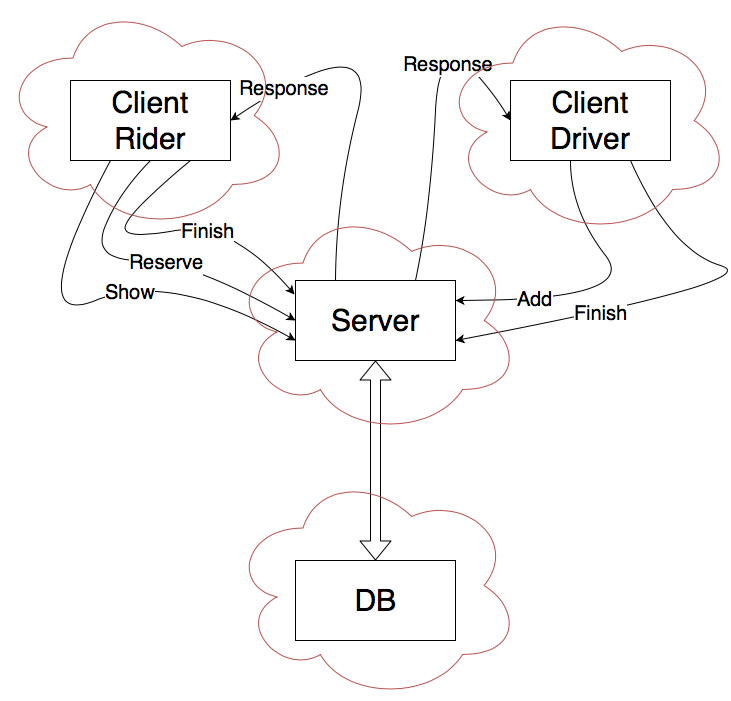

The diagram above was exported from draw.io. Its source (the exported page's mxGraphModel, read from the mxfile embedded in the PNG):
<mxGraphModel dx="1158" dy="814" grid="1" gridSize="10" guides="1" tooltips="1" connect="1" arrows="1" fold="1" page="1" pageScale="1" pageWidth="850" pageHeight="1100" math="0" shadow="0">
  <root>
    <mxCell id="0" />
    <mxCell id="1" parent="0" />
    <mxCell id="vTMadHiQvs3DbJVuj7rn-1" value="&lt;font style=&quot;font-size: 30px&quot;&gt;Client Rider&lt;/font&gt;" style="rounded=0;whiteSpace=wrap;html=1;" vertex="1" parent="1">
      <mxGeometry x="120" y="160" width="160" height="80" as="geometry" />
    </mxCell>
    <mxCell id="vTMadHiQvs3DbJVuj7rn-2" value="&lt;font style=&quot;font-size: 30px&quot;&gt;Client Driver&lt;br&gt;&lt;/font&gt;" style="rounded=0;whiteSpace=wrap;html=1;" vertex="1" parent="1">
      <mxGeometry x="560" y="160" width="160" height="80" as="geometry" />
    </mxCell>
    <mxCell id="vTMadHiQvs3DbJVuj7rn-3" value="&lt;font style=&quot;font-size: 30px&quot;&gt;DB&lt;/font&gt;" style="rounded=0;whiteSpace=wrap;html=1;" vertex="1" parent="1">
      <mxGeometry x="345" y="640" width="160" height="80" as="geometry" />
    </mxCell>
    <mxCell id="vTMadHiQvs3DbJVuj7rn-4" value="&lt;font style=&quot;font-size: 30px&quot;&gt;Server&lt;/font&gt;" style="rounded=0;whiteSpace=wrap;html=1;" vertex="1" parent="1">
      <mxGeometry x="345" y="360" width="160" height="80" as="geometry" />
    </mxCell>
    <mxCell id="vTMadHiQvs3DbJVuj7rn-7" value="" style="shape=flexArrow;endArrow=classic;startArrow=classic;html=1;exitX=0.5;exitY=0;exitDx=0;exitDy=0;entryX=0.5;entryY=1;entryDx=0;entryDy=0;" edge="1" parent="1" source="vTMadHiQvs3DbJVuj7rn-3" target="vTMadHiQvs3DbJVuj7rn-4">
      <mxGeometry width="50" height="50" relative="1" as="geometry">
        <mxPoint x="400" y="520" as="sourcePoint" />
        <mxPoint x="450" y="470" as="targetPoint" />
      </mxGeometry>
    </mxCell>
    <mxCell id="vTMadHiQvs3DbJVuj7rn-8" value="" style="curved=1;endArrow=classic;html=1;exitX=0.25;exitY=1;exitDx=0;exitDy=0;entryX=0;entryY=0.75;entryDx=0;entryDy=0;" edge="1" parent="1" source="vTMadHiQvs3DbJVuj7rn-1" target="vTMadHiQvs3DbJVuj7rn-4">
      <mxGeometry width="50" height="50" relative="1" as="geometry">
        <mxPoint x="160" y="360" as="sourcePoint" />
        <mxPoint x="210" y="310" as="targetPoint" />
        <Array as="points">
          <mxPoint x="70" y="410" />
          <mxPoint x="220" y="350" />
        </Array>
      </mxGeometry>
    </mxCell>
    <mxCell id="vTMadHiQvs3DbJVuj7rn-9" value="&lt;font style=&quot;font-size: 20px&quot;&gt;Show&lt;/font&gt;" style="text;html=1;resizable=0;points=[];align=center;verticalAlign=middle;labelBackgroundColor=#ffffff;" vertex="1" connectable="0" parent="vTMadHiQvs3DbJVuj7rn-8">
      <mxGeometry x="0.2377" y="-5" relative="1" as="geometry">
        <mxPoint as="offset" />
      </mxGeometry>
    </mxCell>
    <mxCell id="vTMadHiQvs3DbJVuj7rn-10" value="" style="curved=1;endArrow=classic;html=1;exitX=0.5;exitY=1;exitDx=0;exitDy=0;entryX=0;entryY=0.5;entryDx=0;entryDy=0;" edge="1" parent="1" source="vTMadHiQvs3DbJVuj7rn-1" target="vTMadHiQvs3DbJVuj7rn-4">
      <mxGeometry width="50" height="50" relative="1" as="geometry">
        <mxPoint x="110" y="710" as="sourcePoint" />
        <mxPoint x="160" y="660" as="targetPoint" />
        <Array as="points">
          <mxPoint x="170" y="270" />
          <mxPoint x="140" y="340" />
          <mxPoint x="240" y="340" />
        </Array>
      </mxGeometry>
    </mxCell>
    <mxCell id="vTMadHiQvs3DbJVuj7rn-11" value="&lt;font style=&quot;font-size: 20px&quot;&gt;Reserve&lt;/font&gt;" style="text;html=1;resizable=0;points=[];align=center;verticalAlign=middle;labelBackgroundColor=#ffffff;" vertex="1" connectable="0" parent="vTMadHiQvs3DbJVuj7rn-10">
      <mxGeometry x="0.1403" y="-1" relative="1" as="geometry">
        <mxPoint as="offset" />
      </mxGeometry>
    </mxCell>
    <mxCell id="vTMadHiQvs3DbJVuj7rn-12" value="" style="curved=1;endArrow=classic;html=1;exitX=0.75;exitY=1;exitDx=0;exitDy=0;entryX=-0.006;entryY=0.175;entryDx=0;entryDy=0;entryPerimeter=0;" edge="1" parent="1" source="vTMadHiQvs3DbJVuj7rn-1" target="vTMadHiQvs3DbJVuj7rn-4">
      <mxGeometry width="50" height="50" relative="1" as="geometry">
        <mxPoint x="110" y="710" as="sourcePoint" />
        <mxPoint x="160" y="660" as="targetPoint" />
        <Array as="points">
          <mxPoint x="180" y="290" />
          <mxPoint x="170" y="320" />
          <mxPoint x="280" y="300" />
        </Array>
      </mxGeometry>
    </mxCell>
    <mxCell id="vTMadHiQvs3DbJVuj7rn-13" value="&lt;font style=&quot;font-size: 20px&quot;&gt;Finish&lt;/font&gt;" style="text;html=1;resizable=0;points=[];align=center;verticalAlign=middle;labelBackgroundColor=#ffffff;" vertex="1" connectable="0" parent="vTMadHiQvs3DbJVuj7rn-12">
      <mxGeometry x="0.2344" y="-6" relative="1" as="geometry">
        <mxPoint as="offset" />
      </mxGeometry>
    </mxCell>
    <mxCell id="vTMadHiQvs3DbJVuj7rn-14" value="" style="curved=1;endArrow=classic;html=1;exitX=0.375;exitY=1;exitDx=0;exitDy=0;exitPerimeter=0;entryX=1;entryY=0.25;entryDx=0;entryDy=0;" edge="1" parent="1" source="vTMadHiQvs3DbJVuj7rn-2" target="vTMadHiQvs3DbJVuj7rn-4">
      <mxGeometry width="50" height="50" relative="1" as="geometry">
        <mxPoint x="110" y="710" as="sourcePoint" />
        <mxPoint x="160" y="660" as="targetPoint" />
        <Array as="points">
          <mxPoint x="620" y="290" />
          <mxPoint x="690" y="380" />
        </Array>
      </mxGeometry>
    </mxCell>
    <mxCell id="vTMadHiQvs3DbJVuj7rn-16" value="&lt;font style=&quot;font-size: 20px&quot;&gt;Add&lt;/font&gt;" style="text;html=1;resizable=0;points=[];align=center;verticalAlign=middle;labelBackgroundColor=#ffffff;" vertex="1" connectable="0" parent="vTMadHiQvs3DbJVuj7rn-14">
      <mxGeometry x="0.5473" y="-2" relative="1" as="geometry">
        <mxPoint as="offset" />
      </mxGeometry>
    </mxCell>
    <mxCell id="vTMadHiQvs3DbJVuj7rn-17" value="" style="curved=1;endArrow=classic;html=1;exitX=0.75;exitY=1;exitDx=0;exitDy=0;entryX=1;entryY=0.75;entryDx=0;entryDy=0;" edge="1" parent="1" source="vTMadHiQvs3DbJVuj7rn-2" target="vTMadHiQvs3DbJVuj7rn-4">
      <mxGeometry width="50" height="50" relative="1" as="geometry">
        <mxPoint x="110" y="710" as="sourcePoint" />
        <mxPoint x="160" y="660" as="targetPoint" />
        <Array as="points">
          <mxPoint x="720" y="330" />
          <mxPoint x="820" y="360" />
        </Array>
      </mxGeometry>
    </mxCell>
    <mxCell id="vTMadHiQvs3DbJVuj7rn-18" value="&lt;font style=&quot;font-size: 20px&quot;&gt;Finish&lt;/font&gt;" style="text;html=1;resizable=0;points=[];align=center;verticalAlign=middle;labelBackgroundColor=#ffffff;" vertex="1" connectable="0" parent="vTMadHiQvs3DbJVuj7rn-17">
      <mxGeometry x="0.4359" relative="1" as="geometry">
        <mxPoint as="offset" />
      </mxGeometry>
    </mxCell>
    <mxCell id="vTMadHiQvs3DbJVuj7rn-19" value="" style="curved=1;endArrow=classic;html=1;exitX=0.25;exitY=0;exitDx=0;exitDy=0;entryX=1;entryY=0.5;entryDx=0;entryDy=0;" edge="1" parent="1" source="vTMadHiQvs3DbJVuj7rn-4" target="vTMadHiQvs3DbJVuj7rn-1">
      <mxGeometry width="50" height="50" relative="1" as="geometry">
        <mxPoint x="110" y="710" as="sourcePoint" />
        <mxPoint x="160" y="660" as="targetPoint" />
        <Array as="points">
          <mxPoint x="385" y="280" />
          <mxPoint x="430" y="100" />
        </Array>
      </mxGeometry>
    </mxCell>
    <mxCell id="vTMadHiQvs3DbJVuj7rn-20" value="&lt;font style=&quot;font-size: 20px&quot;&gt;Response&lt;/font&gt;" style="text;html=1;resizable=0;points=[];align=center;verticalAlign=middle;labelBackgroundColor=#ffffff;" vertex="1" connectable="0" parent="vTMadHiQvs3DbJVuj7rn-19">
      <mxGeometry x="0.7188" y="3" relative="1" as="geometry">
        <mxPoint as="offset" />
      </mxGeometry>
    </mxCell>
    <mxCell id="vTMadHiQvs3DbJVuj7rn-21" value="" style="curved=1;endArrow=classic;html=1;exitX=0.75;exitY=0;exitDx=0;exitDy=0;entryX=0;entryY=0.5;entryDx=0;entryDy=0;" edge="1" parent="1" source="vTMadHiQvs3DbJVuj7rn-4" target="vTMadHiQvs3DbJVuj7rn-2">
      <mxGeometry width="50" height="50" relative="1" as="geometry">
        <mxPoint x="110" y="710" as="sourcePoint" />
        <mxPoint x="160" y="660" as="targetPoint" />
        <Array as="points">
          <mxPoint x="480" y="290" />
          <mxPoint x="490" y="90" />
        </Array>
      </mxGeometry>
    </mxCell>
    <mxCell id="vTMadHiQvs3DbJVuj7rn-22" value="&lt;font style=&quot;font-size: 20px&quot;&gt;Response&lt;/font&gt;" style="text;html=1;resizable=0;points=[];align=center;verticalAlign=middle;labelBackgroundColor=#ffffff;" vertex="1" connectable="0" parent="vTMadHiQvs3DbJVuj7rn-21">
      <mxGeometry x="0.0902" y="-10" relative="1" as="geometry">
        <mxPoint as="offset" />
      </mxGeometry>
    </mxCell>
    <mxCell id="vTMadHiQvs3DbJVuj7rn-23" value="" style="ellipse;shape=cloud;whiteSpace=wrap;html=1;fillColor=none;strokeColor=#b85450;" vertex="1" parent="1">
      <mxGeometry x="50" y="80" width="290" height="230" as="geometry" />
    </mxCell>
    <mxCell id="vTMadHiQvs3DbJVuj7rn-24" value="" style="ellipse;shape=cloud;whiteSpace=wrap;html=1;fillColor=none;strokeColor=#b85450;" vertex="1" parent="1">
      <mxGeometry x="490" y="85" width="290" height="230" as="geometry" />
    </mxCell>
    <mxCell id="vTMadHiQvs3DbJVuj7rn-25" value="" style="ellipse;shape=cloud;whiteSpace=wrap;html=1;fillColor=none;strokeColor=#b85450;" vertex="1" parent="1">
      <mxGeometry x="280" y="285" width="290" height="230" as="geometry" />
    </mxCell>
    <mxCell id="vTMadHiQvs3DbJVuj7rn-26" value="" style="ellipse;shape=cloud;whiteSpace=wrap;html=1;fillColor=none;strokeColor=#b85450;" vertex="1" parent="1">
      <mxGeometry x="280" y="550" width="290" height="230" as="geometry" />
    </mxCell>
  </root>
</mxGraphModel>